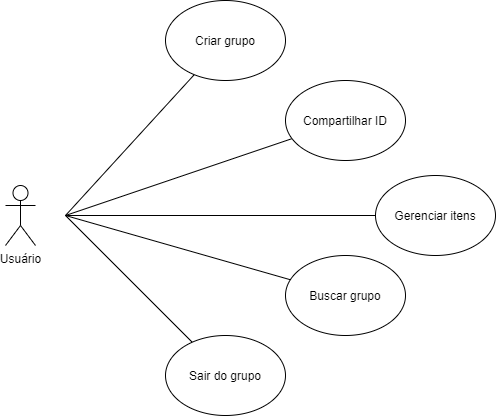

The diagram above was exported from draw.io. Its source (the exported page's mxGraphModel, read from the mxfile embedded in the PNG):
<mxGraphModel dx="868" dy="450" grid="1" gridSize="10" guides="1" tooltips="1" connect="1" arrows="1" fold="1" page="1" pageScale="1" pageWidth="827" pageHeight="1169" math="0" shadow="0">
  <root>
    <mxCell id="lx6rtPDICZSxfVMv_dEt-0" />
    <mxCell id="lx6rtPDICZSxfVMv_dEt-1" parent="lx6rtPDICZSxfVMv_dEt-0" />
    <mxCell id="D0J4khQNM2Z2qRMUQaeX-0" value="Usuário" style="shape=umlActor;verticalLabelPosition=bottom;verticalAlign=top;html=1;outlineConnect=0;" vertex="1" parent="lx6rtPDICZSxfVMv_dEt-1">
      <mxGeometry x="100" y="610" width="30" height="60" as="geometry" />
    </mxCell>
    <mxCell id="D0J4khQNM2Z2qRMUQaeX-1" value="" style="endArrow=none;html=1;rounded=0;" edge="1" parent="lx6rtPDICZSxfVMv_dEt-1" target="D0J4khQNM2Z2qRMUQaeX-6">
      <mxGeometry width="50" height="50" relative="1" as="geometry">
        <mxPoint x="160" y="640" as="sourcePoint" />
        <mxPoint x="280" y="560" as="targetPoint" />
      </mxGeometry>
    </mxCell>
    <mxCell id="D0J4khQNM2Z2qRMUQaeX-2" value="" style="endArrow=none;html=1;rounded=0;" edge="1" parent="lx6rtPDICZSxfVMv_dEt-1" target="D0J4khQNM2Z2qRMUQaeX-5">
      <mxGeometry width="50" height="50" relative="1" as="geometry">
        <mxPoint x="160" y="640" as="sourcePoint" />
        <mxPoint x="280" y="640" as="targetPoint" />
      </mxGeometry>
    </mxCell>
    <mxCell id="D0J4khQNM2Z2qRMUQaeX-3" value="" style="endArrow=none;html=1;rounded=0;" edge="1" parent="lx6rtPDICZSxfVMv_dEt-1" target="D0J4khQNM2Z2qRMUQaeX-4">
      <mxGeometry width="50" height="50" relative="1" as="geometry">
        <mxPoint x="160" y="640" as="sourcePoint" />
        <mxPoint x="280" y="720" as="targetPoint" />
      </mxGeometry>
    </mxCell>
    <mxCell id="D0J4khQNM2Z2qRMUQaeX-4" value="Compartilhar ID" style="ellipse;whiteSpace=wrap;html=1;align=center;" vertex="1" parent="lx6rtPDICZSxfVMv_dEt-1">
      <mxGeometry x="380" y="505" width="120" height="80" as="geometry" />
    </mxCell>
    <mxCell id="D0J4khQNM2Z2qRMUQaeX-5" value="Buscar grupo" style="ellipse;whiteSpace=wrap;html=1;align=center;" vertex="1" parent="lx6rtPDICZSxfVMv_dEt-1">
      <mxGeometry x="380" y="680" width="120" height="80" as="geometry" />
    </mxCell>
    <mxCell id="D0J4khQNM2Z2qRMUQaeX-6" value="Criar grupo" style="ellipse;whiteSpace=wrap;html=1;align=center;" vertex="1" parent="lx6rtPDICZSxfVMv_dEt-1">
      <mxGeometry x="260" y="425" width="120" height="80" as="geometry" />
    </mxCell>
    <mxCell id="D0J4khQNM2Z2qRMUQaeX-7" value="" style="endArrow=none;html=1;rounded=0;" edge="1" parent="lx6rtPDICZSxfVMv_dEt-1" target="D0J4khQNM2Z2qRMUQaeX-9">
      <mxGeometry width="50" height="50" relative="1" as="geometry">
        <mxPoint x="160" y="640" as="sourcePoint" />
        <mxPoint x="230" y="420" as="targetPoint" />
      </mxGeometry>
    </mxCell>
    <mxCell id="D0J4khQNM2Z2qRMUQaeX-8" value="" style="endArrow=none;html=1;rounded=0;" edge="1" parent="lx6rtPDICZSxfVMv_dEt-1" target="D0J4khQNM2Z2qRMUQaeX-10">
      <mxGeometry width="50" height="50" relative="1" as="geometry">
        <mxPoint x="160" y="640" as="sourcePoint" />
        <mxPoint x="240" y="860" as="targetPoint" />
      </mxGeometry>
    </mxCell>
    <mxCell id="D0J4khQNM2Z2qRMUQaeX-9" value="Gerenciar itens" style="ellipse;whiteSpace=wrap;html=1;align=center;" vertex="1" parent="lx6rtPDICZSxfVMv_dEt-1">
      <mxGeometry x="470" y="600" width="120" height="80" as="geometry" />
    </mxCell>
    <mxCell id="D0J4khQNM2Z2qRMUQaeX-10" value="Sair do grupo" style="ellipse;whiteSpace=wrap;html=1;align=center;" vertex="1" parent="lx6rtPDICZSxfVMv_dEt-1">
      <mxGeometry x="260" y="760" width="120" height="80" as="geometry" />
    </mxCell>
  </root>
</mxGraphModel>